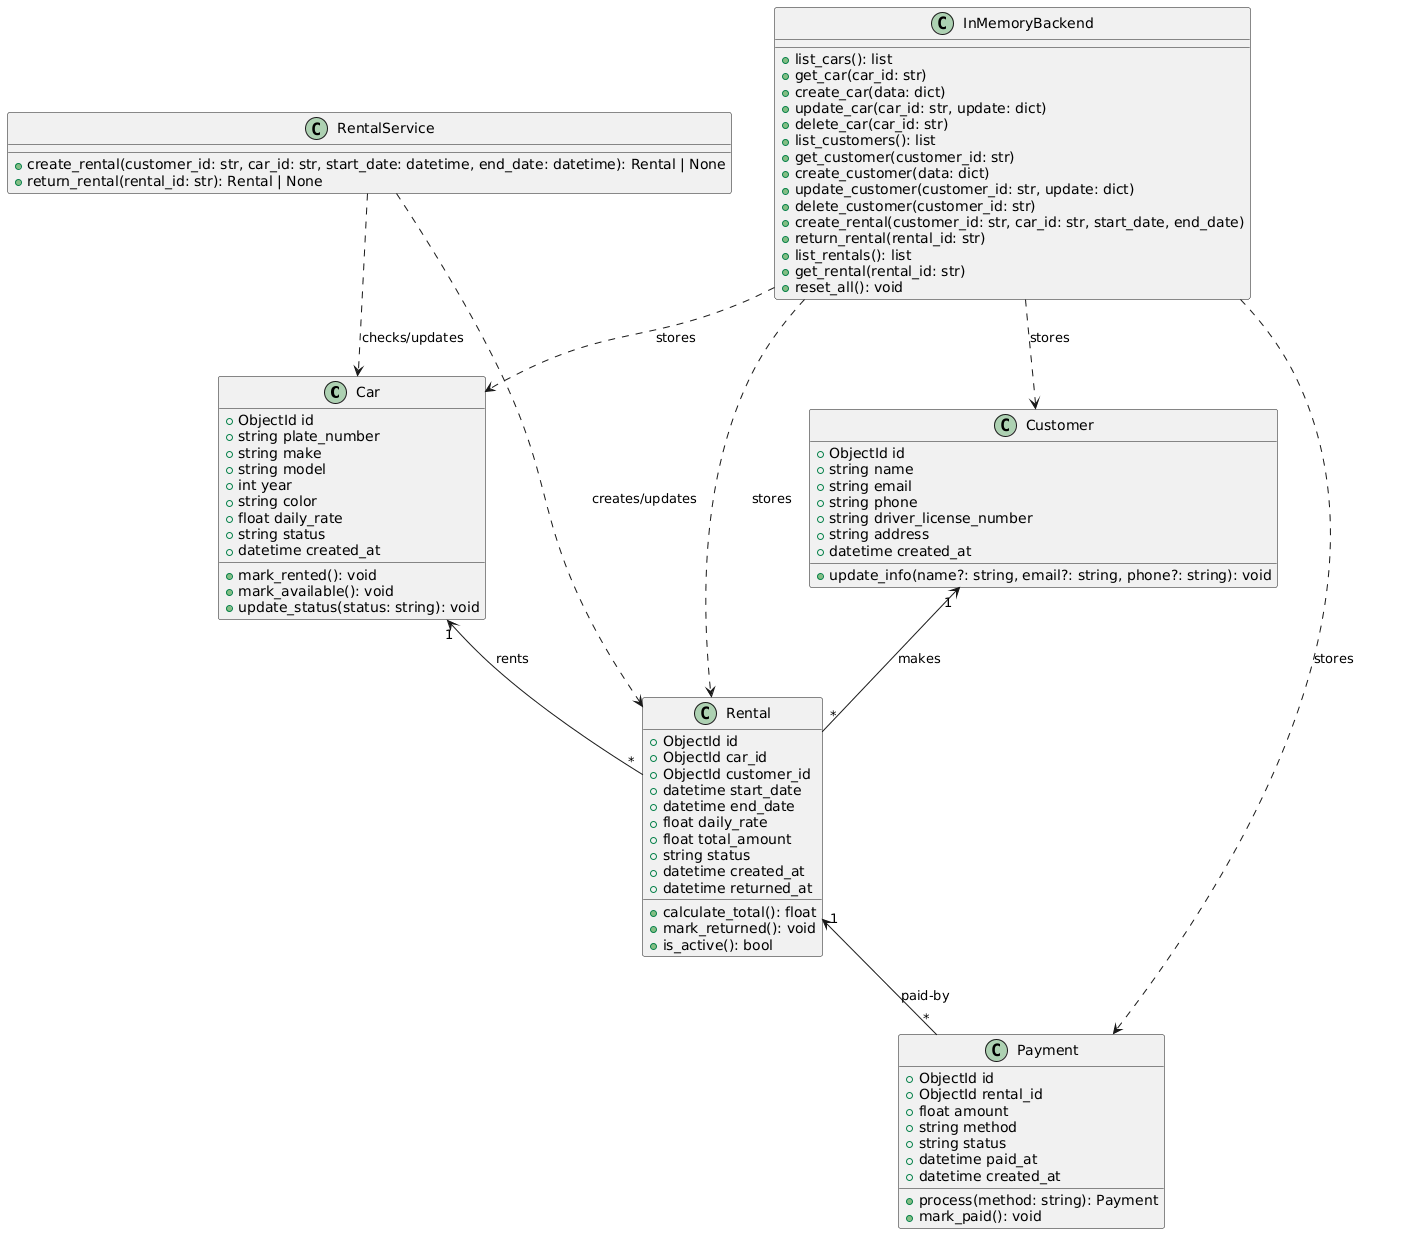

The diagram above was rendered by PlantUML. Its source (embedded in the PNG):
@startuml
class Car {
  +ObjectId id
  +string plate_number
  +string make
  +string model
  +int year
  +string color
  +float daily_rate
  +string status
  +datetime created_at
  +mark_rented(): void
  +mark_available(): void
  +update_status(status: string): void
}

class Customer {
  +ObjectId id
  +string name
  +string email
  +string phone
  +string driver_license_number
  +string address
  +datetime created_at
  +update_info(name?: string, email?: string, phone?: string): void
}

class Rental {
  +ObjectId id
  +ObjectId car_id
  +ObjectId customer_id
  +datetime start_date
  +datetime end_date
  +float daily_rate
  +float total_amount
  +string status
  +datetime created_at
  +datetime returned_at
  +calculate_total(): float
  +mark_returned(): void
  +is_active(): bool
}

class Payment {
  +ObjectId id
  +ObjectId rental_id
  +float amount
  +string method
  +string status
  +datetime paid_at
  +datetime created_at
  +process(method: string): Payment
  +mark_paid(): void
}

class RentalService {
  +create_rental(customer_id: str, car_id: str, start_date: datetime, end_date: datetime): Rental | None
  +return_rental(rental_id: str): Rental | None
}

class InMemoryBackend {
  +list_cars(): list
  +get_car(car_id: str)
  +create_car(data: dict)
  +update_car(car_id: str, update: dict)
  +delete_car(car_id: str)
  +list_customers(): list
  +get_customer(customer_id: str)
  +create_customer(data: dict)
  +update_customer(customer_id: str, update: dict)
  +delete_customer(customer_id: str)
  +create_rental(customer_id: str, car_id: str, start_date, end_date)
  +return_rental(rental_id: str)
  +list_rentals(): list
  +get_rental(rental_id: str)
  +reset_all(): void
}

Car "1" <-- "*" Rental : rents
Customer "1" <-- "*" Rental : makes
Rental "1" <-- "*" Payment : paid-by

RentalService ..> Car : checks/updates
RentalService ..> Rental : creates/updates
InMemoryBackend ..> Car : stores
InMemoryBackend ..> Customer : stores
InMemoryBackend ..> Rental : stores
InMemoryBackend ..> Payment : stores
@enduml